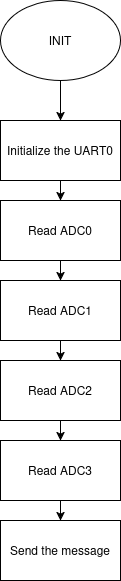

The diagram above was exported from draw.io. Its source (the exported page's mxGraphModel, read from the mxfile embedded in the PNG):
<mxGraphModel dx="1426" dy="754" grid="1" gridSize="10" guides="1" tooltips="1" connect="1" arrows="1" fold="1" page="1" pageScale="1" pageWidth="850" pageHeight="1100" math="0" shadow="0">
  <root>
    <mxCell id="0" />
    <mxCell id="1" parent="0" />
    <mxCell id="ztUOkhDGhzSxEK8e0Gwe-8" edge="1" parent="1" source="ztUOkhDGhzSxEK8e0Gwe-1" style="edgeStyle=orthogonalEdgeStyle;rounded=0;orthogonalLoop=1;jettySize=auto;html=1;" target="ztUOkhDGhzSxEK8e0Gwe-4" value="">
      <mxGeometry relative="1" as="geometry" />
    </mxCell>
    <mxCell id="ztUOkhDGhzSxEK8e0Gwe-1" parent="1" style="ellipse;whiteSpace=wrap;html=1;" value="INIT" vertex="1">
      <mxGeometry height="80" width="120" x="360" y="80" as="geometry" />
    </mxCell>
    <mxCell id="ztUOkhDGhzSxEK8e0Gwe-15" edge="1" parent="1" source="ztUOkhDGhzSxEK8e0Gwe-2" style="edgeStyle=orthogonalEdgeStyle;rounded=0;orthogonalLoop=1;jettySize=auto;html=1;" target="ztUOkhDGhzSxEK8e0Gwe-7">
      <mxGeometry relative="1" as="geometry" />
    </mxCell>
    <mxCell id="ztUOkhDGhzSxEK8e0Gwe-2" parent="1" style="rounded=0;whiteSpace=wrap;html=1;" value="Read ADC1" vertex="1">
      <mxGeometry height="60" width="120" x="360" y="360" as="geometry" />
    </mxCell>
    <mxCell id="ztUOkhDGhzSxEK8e0Gwe-14" edge="1" parent="1" source="ztUOkhDGhzSxEK8e0Gwe-3" style="edgeStyle=orthogonalEdgeStyle;rounded=0;orthogonalLoop=1;jettySize=auto;html=1;entryX=0.5;entryY=0;entryDx=0;entryDy=0;" target="ztUOkhDGhzSxEK8e0Gwe-2">
      <mxGeometry relative="1" as="geometry" />
    </mxCell>
    <mxCell id="ztUOkhDGhzSxEK8e0Gwe-3" parent="1" style="rounded=0;whiteSpace=wrap;html=1;" value="Read ADC0" vertex="1">
      <mxGeometry height="60" width="120" x="360" y="280" as="geometry" />
    </mxCell>
    <mxCell id="ztUOkhDGhzSxEK8e0Gwe-9" edge="1" parent="1" source="ztUOkhDGhzSxEK8e0Gwe-4" style="edgeStyle=orthogonalEdgeStyle;rounded=0;orthogonalLoop=1;jettySize=auto;html=1;" target="ztUOkhDGhzSxEK8e0Gwe-3" value="">
      <mxGeometry relative="1" as="geometry" />
    </mxCell>
    <mxCell id="ztUOkhDGhzSxEK8e0Gwe-4" parent="1" style="rounded=0;whiteSpace=wrap;html=1;" value="Initialize the UART0" vertex="1">
      <mxGeometry height="60" width="120" x="360" y="200" as="geometry" />
    </mxCell>
    <mxCell id="ztUOkhDGhzSxEK8e0Gwe-5" parent="1" style="rounded=0;whiteSpace=wrap;html=1;" value="Send the message" vertex="1">
      <mxGeometry height="60" width="120" x="360" y="600" as="geometry" />
    </mxCell>
    <mxCell id="ztUOkhDGhzSxEK8e0Gwe-17" edge="1" parent="1" source="ztUOkhDGhzSxEK8e0Gwe-6" style="edgeStyle=orthogonalEdgeStyle;rounded=0;orthogonalLoop=1;jettySize=auto;html=1;" target="ztUOkhDGhzSxEK8e0Gwe-5">
      <mxGeometry relative="1" as="geometry" />
    </mxCell>
    <mxCell id="ztUOkhDGhzSxEK8e0Gwe-6" parent="1" style="rounded=0;whiteSpace=wrap;html=1;" value="Read ADC3" vertex="1">
      <mxGeometry height="60" width="120" x="360" y="520" as="geometry" />
    </mxCell>
    <mxCell id="ztUOkhDGhzSxEK8e0Gwe-16" edge="1" parent="1" source="ztUOkhDGhzSxEK8e0Gwe-7" style="edgeStyle=orthogonalEdgeStyle;rounded=0;orthogonalLoop=1;jettySize=auto;html=1;" target="ztUOkhDGhzSxEK8e0Gwe-6">
      <mxGeometry relative="1" as="geometry" />
    </mxCell>
    <mxCell id="ztUOkhDGhzSxEK8e0Gwe-7" parent="1" style="rounded=0;whiteSpace=wrap;html=1;" value="Read ADC2" vertex="1">
      <mxGeometry height="60" width="120" x="360" y="440" as="geometry" />
    </mxCell>
  </root>
</mxGraphModel>